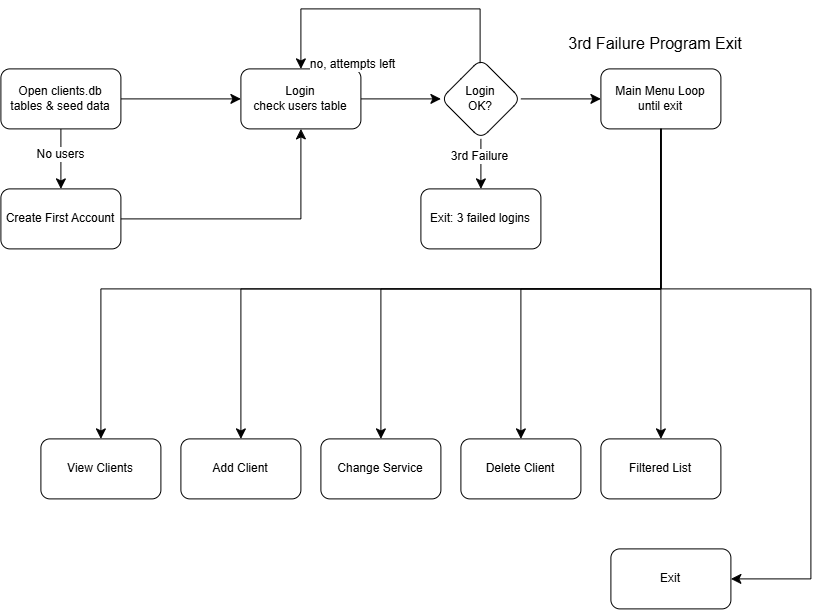

The diagram above was exported from draw.io. Its source (the exported page's mxGraphModel, read from the mxfile embedded in the PNG):
<mxGraphModel dx="1140" dy="1800" grid="1" gridSize="10" guides="1" tooltips="1" connect="1" arrows="1" fold="1" page="1" pageScale="1" pageWidth="850" pageHeight="1100" math="0" shadow="0">
  <root>
    <mxCell id="0" />
    <mxCell id="1" parent="0" />
    <mxCell id="d6XRQZw--zhOf4g8gREa-3" edge="1" parent="1" source="d6XRQZw--zhOf4g8gREa-1" style="edgeStyle=none;curved=1;rounded=0;orthogonalLoop=1;jettySize=auto;html=1;fontSize=12;startSize=8;endSize=8;" target="d6XRQZw--zhOf4g8gREa-2" value="">
      <mxGeometry relative="1" as="geometry" />
    </mxCell>
    <mxCell id="d6XRQZw--zhOf4g8gREa-25" edge="1" parent="1" source="d6XRQZw--zhOf4g8gREa-1" style="edgeStyle=none;curved=1;rounded=0;orthogonalLoop=1;jettySize=auto;html=1;fontSize=12;startSize=8;endSize=8;" target="d6XRQZw--zhOf4g8gREa-24" value="">
      <mxGeometry relative="1" as="geometry" />
    </mxCell>
    <mxCell id="d6XRQZw--zhOf4g8gREa-26" connectable="0" parent="d6XRQZw--zhOf4g8gREa-25" style="edgeLabel;html=1;align=center;verticalAlign=middle;resizable=0;points=[];fontSize=12;" value="No users" vertex="1">
      <mxGeometry relative="1" x="-0.1619" y="-1" as="geometry">
        <mxPoint as="offset" />
      </mxGeometry>
    </mxCell>
    <mxCell id="d6XRQZw--zhOf4g8gREa-1" parent="1" style="rounded=1;whiteSpace=wrap;html=1;" value="Open clients.db&lt;div&gt;tables &amp;amp; seed data&lt;/div&gt;" vertex="1">
      <mxGeometry height="60" width="120" x="10" y="60" as="geometry" />
    </mxCell>
    <mxCell id="d6XRQZw--zhOf4g8gREa-5" edge="1" parent="1" source="d6XRQZw--zhOf4g8gREa-2" style="edgeStyle=none;curved=1;rounded=0;orthogonalLoop=1;jettySize=auto;html=1;fontSize=12;startSize=8;endSize=8;" target="d6XRQZw--zhOf4g8gREa-4" value="">
      <mxGeometry relative="1" as="geometry" />
    </mxCell>
    <mxCell id="d6XRQZw--zhOf4g8gREa-2" parent="1" style="whiteSpace=wrap;html=1;rounded=1;" value="Login&lt;div&gt;check users table&lt;/div&gt;" vertex="1">
      <mxGeometry height="60" width="120" x="250" y="60" as="geometry" />
    </mxCell>
    <mxCell id="d6XRQZw--zhOf4g8gREa-7" edge="1" parent="1" source="d6XRQZw--zhOf4g8gREa-4" style="edgeStyle=none;curved=1;rounded=0;orthogonalLoop=1;jettySize=auto;html=1;fontSize=12;startSize=8;endSize=8;" target="d6XRQZw--zhOf4g8gREa-6" value="">
      <mxGeometry relative="1" as="geometry" />
    </mxCell>
    <mxCell id="d6XRQZw--zhOf4g8gREa-29" edge="1" parent="1" source="d6XRQZw--zhOf4g8gREa-4" style="edgeStyle=none;curved=1;rounded=0;orthogonalLoop=1;jettySize=auto;html=1;fontSize=12;startSize=8;endSize=8;" target="d6XRQZw--zhOf4g8gREa-28" value="">
      <mxGeometry relative="1" as="geometry" />
    </mxCell>
    <mxCell id="d6XRQZw--zhOf4g8gREa-30" connectable="0" parent="d6XRQZw--zhOf4g8gREa-29" style="edgeLabel;html=1;align=center;verticalAlign=middle;resizable=0;points=[];fontSize=12;" value="3rd Failure" vertex="1">
      <mxGeometry relative="1" x="-0.3" y="-2" as="geometry">
        <mxPoint as="offset" />
      </mxGeometry>
    </mxCell>
    <mxCell id="d6XRQZw--zhOf4g8gREa-4" parent="1" style="rhombus;whiteSpace=wrap;html=1;shapeInside=1;rounded=1;" value="&lt;div&gt;&lt;br&gt;&lt;/div&gt;&lt;div&gt;&lt;br&gt;&lt;/div&gt;&lt;div&gt;Login OK?&lt;/div&gt;" vertex="1">
      <mxGeometry height="80" width="80" x="450" y="50" as="geometry" />
    </mxCell>
    <mxCell id="d6XRQZw--zhOf4g8gREa-9" edge="1" parent="1" source="d6XRQZw--zhOf4g8gREa-6" style="edgeStyle=none;curved=1;rounded=0;orthogonalLoop=1;jettySize=auto;html=1;fontSize=12;startSize=8;endSize=8;" target="d6XRQZw--zhOf4g8gREa-8" value="">
      <mxGeometry relative="1" as="geometry" />
    </mxCell>
    <mxCell id="d6XRQZw--zhOf4g8gREa-6" parent="1" style="whiteSpace=wrap;html=1;rounded=1;" value="Main Menu Loop&lt;div&gt;until exit&lt;/div&gt;" vertex="1">
      <mxGeometry height="60" width="120" x="610" y="60" as="geometry" />
    </mxCell>
    <mxCell id="d6XRQZw--zhOf4g8gREa-8" parent="1" style="whiteSpace=wrap;html=1;rounded=1;" value="Filtered List" vertex="1">
      <mxGeometry height="60" width="120" x="610" y="430" as="geometry" />
    </mxCell>
    <mxCell id="d6XRQZw--zhOf4g8gREa-10" edge="1" parent="1" source="d6XRQZw--zhOf4g8gREa-6" style="edgeStyle=none;curved=0;rounded=0;orthogonalLoop=1;jettySize=auto;html=1;fontSize=12;startSize=8;endSize=8;exitX=0.5;exitY=1;exitDx=0;exitDy=0;entryX=0.5;entryY=0;entryDx=0;entryDy=0;" target="d6XRQZw--zhOf4g8gREa-11" value="">
      <mxGeometry relative="1" as="geometry">
        <Array as="points">
          <mxPoint x="670" y="280" />
          <mxPoint x="530" y="280" />
        </Array>
        <mxPoint x="540" y="210" as="sourcePoint" />
      </mxGeometry>
    </mxCell>
    <mxCell id="d6XRQZw--zhOf4g8gREa-11" parent="1" style="whiteSpace=wrap;html=1;rounded=1;" value="Delete Client" vertex="1">
      <mxGeometry height="60" width="120" x="470" y="430" as="geometry" />
    </mxCell>
    <mxCell id="d6XRQZw--zhOf4g8gREa-12" edge="1" parent="1" source="d6XRQZw--zhOf4g8gREa-6" style="edgeStyle=none;curved=0;rounded=0;orthogonalLoop=1;jettySize=auto;html=1;fontSize=12;startSize=8;endSize=8;exitX=0.5;exitY=1;exitDx=0;exitDy=0;entryX=0.5;entryY=0;entryDx=0;entryDy=0;" target="d6XRQZw--zhOf4g8gREa-13" value="">
      <mxGeometry relative="1" as="geometry">
        <Array as="points">
          <mxPoint x="670" y="280" />
          <mxPoint x="390" y="280" />
        </Array>
        <mxPoint x="400" y="210" as="sourcePoint" />
      </mxGeometry>
    </mxCell>
    <mxCell id="d6XRQZw--zhOf4g8gREa-13" parent="1" style="whiteSpace=wrap;html=1;rounded=1;" value="Change Service" vertex="1">
      <mxGeometry height="60" width="120" x="330" y="430" as="geometry" />
    </mxCell>
    <mxCell id="d6XRQZw--zhOf4g8gREa-14" edge="1" parent="1" source="d6XRQZw--zhOf4g8gREa-6" style="edgeStyle=none;curved=0;rounded=0;orthogonalLoop=1;jettySize=auto;html=1;fontSize=12;startSize=8;endSize=8;exitX=0.5;exitY=1;exitDx=0;exitDy=0;entryX=0.5;entryY=0;entryDx=0;entryDy=0;" target="d6XRQZw--zhOf4g8gREa-15" value="">
      <mxGeometry relative="1" as="geometry">
        <Array as="points">
          <mxPoint x="670" y="280" />
          <mxPoint x="250" y="280" />
        </Array>
        <mxPoint x="260" y="210" as="sourcePoint" />
      </mxGeometry>
    </mxCell>
    <mxCell id="d6XRQZw--zhOf4g8gREa-15" parent="1" style="whiteSpace=wrap;html=1;rounded=1;" value="Add Client" vertex="1">
      <mxGeometry height="60" width="120" x="190" y="430" as="geometry" />
    </mxCell>
    <mxCell id="d6XRQZw--zhOf4g8gREa-16" edge="1" parent="1" source="d6XRQZw--zhOf4g8gREa-6" style="edgeStyle=none;curved=0;rounded=0;orthogonalLoop=1;jettySize=auto;html=1;fontSize=12;startSize=8;endSize=8;exitX=0.5;exitY=1;exitDx=0;exitDy=0;entryX=0.5;entryY=0;entryDx=0;entryDy=0;" target="d6XRQZw--zhOf4g8gREa-17" value="">
      <mxGeometry relative="1" as="geometry">
        <Array as="points">
          <mxPoint x="670" y="280" />
          <mxPoint x="110" y="280" />
        </Array>
        <mxPoint x="120" y="210" as="sourcePoint" />
      </mxGeometry>
    </mxCell>
    <mxCell id="d6XRQZw--zhOf4g8gREa-17" parent="1" style="whiteSpace=wrap;html=1;rounded=1;" value="View Clients" vertex="1">
      <mxGeometry height="60" width="120" x="50" y="430" as="geometry" />
    </mxCell>
    <mxCell id="d6XRQZw--zhOf4g8gREa-18" edge="1" parent="1" source="d6XRQZw--zhOf4g8gREa-6" style="edgeStyle=none;curved=0;rounded=0;orthogonalLoop=1;jettySize=auto;html=1;fontSize=12;startSize=8;endSize=8;exitX=0.5;exitY=1;exitDx=0;exitDy=0;" target="d6XRQZw--zhOf4g8gREa-19" value="">
      <mxGeometry relative="1" as="geometry">
        <Array as="points">
          <mxPoint x="670" y="280" />
          <mxPoint x="820" y="280" />
          <mxPoint x="820" y="570" />
        </Array>
        <mxPoint x="680" y="420" as="sourcePoint" />
      </mxGeometry>
    </mxCell>
    <mxCell id="d6XRQZw--zhOf4g8gREa-19" parent="1" style="whiteSpace=wrap;html=1;rounded=1;" value="Exit" vertex="1">
      <mxGeometry height="60" width="120" x="620" y="540" as="geometry" />
    </mxCell>
    <mxCell id="d6XRQZw--zhOf4g8gREa-20" edge="1" parent="1" source="d6XRQZw--zhOf4g8gREa-4" style="endArrow=classic;html=1;rounded=0;fontSize=12;startSize=8;endSize=8;curved=0;entryX=0.5;entryY=0;entryDx=0;entryDy=0;exitX=0.49;exitY=0.053;exitDx=0;exitDy=0;exitPerimeter=0;" target="d6XRQZw--zhOf4g8gREa-2" value="">
      <mxGeometry height="50" relative="1" width="50" as="geometry">
        <Array as="points">
          <mxPoint x="489.2" />
          <mxPoint x="310" />
        </Array>
        <mxPoint x="490" y="50" as="sourcePoint" />
        <mxPoint x="310" y="20" as="targetPoint" />
      </mxGeometry>
    </mxCell>
    <mxCell id="d6XRQZw--zhOf4g8gREa-21" connectable="0" parent="d6XRQZw--zhOf4g8gREa-20" style="edgeLabel;html=1;align=center;verticalAlign=middle;resizable=0;points=[];fontSize=12;" value="no, attempts left" vertex="1">
      <mxGeometry relative="1" x="0.3239" y="28" as="geometry">
        <mxPoint x="12" y="27" as="offset" />
      </mxGeometry>
    </mxCell>
    <mxCell id="d6XRQZw--zhOf4g8gREa-23" parent="1" style="text;html=1;whiteSpace=wrap;strokeColor=none;fillColor=none;align=center;verticalAlign=middle;rounded=0;fontSize=16;" value="3rd Failure Program Exit" vertex="1">
      <mxGeometry height="30" width="230" x="550" y="20" as="geometry" />
    </mxCell>
    <mxCell id="d6XRQZw--zhOf4g8gREa-24" parent="1" style="whiteSpace=wrap;html=1;rounded=1;" value="Create First Account" vertex="1">
      <mxGeometry height="60" width="120" x="10" y="180" as="geometry" />
    </mxCell>
    <mxCell id="d6XRQZw--zhOf4g8gREa-27" edge="1" parent="1" source="d6XRQZw--zhOf4g8gREa-24" style="endArrow=classic;html=1;rounded=0;fontSize=12;startSize=8;endSize=8;curved=0;exitX=1;exitY=0.5;exitDx=0;exitDy=0;entryX=0.5;entryY=1;entryDx=0;entryDy=0;" target="d6XRQZw--zhOf4g8gREa-2" value="">
      <mxGeometry height="50" relative="1" width="50" as="geometry">
        <Array as="points">
          <mxPoint x="310" y="210" />
        </Array>
        <mxPoint x="160" y="310" as="sourcePoint" />
        <mxPoint x="210" y="260" as="targetPoint" />
      </mxGeometry>
    </mxCell>
    <mxCell id="d6XRQZw--zhOf4g8gREa-28" parent="1" style="whiteSpace=wrap;html=1;rounded=1;" value="Exit: 3 failed logins" vertex="1">
      <mxGeometry height="60" width="120" x="430" y="180" as="geometry" />
    </mxCell>
  </root>
</mxGraphModel>